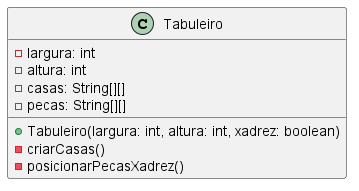

The diagram above was rendered by PlantUML. Its source (embedded in the PNG):
@startuml TabuleiroSemBuilder

class Tabuleiro {
    - largura: int
    - altura: int
    - casas: String[][]
    - pecas: String[][]
    + Tabuleiro(largura: int, altura: int, xadrez: boolean)
    - criarCasas()
    - posicionarPecasXadrez()
}

@enduml